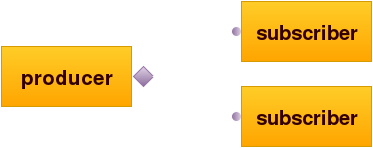

The diagram above was exported from draw.io. Its source (the exported page's mxGraphModel, read from the mxfile embedded in the PNG):
<mxGraphModel dx="1434" dy="733" grid="1" gridSize="10" guides="1" tooltips="1" connect="1" arrows="1" fold="1" page="1" pageScale="1" pageWidth="826" pageHeight="1169" background="#ffffff" math="0" shadow="0">
  <root>
    <mxCell id="0" />
    <mxCell id="1" parent="0" />
    <mxCell id="2" value="" style="shape=lollipop;direction=south;html=1;fontSize=25;fontColor=#CCCCCC;plain-purple;strokeColor=#FFFFFF;" vertex="1" parent="1">
      <mxGeometry x="328" y="95" width="30" height="10" as="geometry" />
    </mxCell>
    <mxCell id="3" value="" style="shape=lollipop;direction=south;html=1;fontSize=25;fontColor=#CCCCCC;plain-purple;strokeColor=#FFFFFF;" vertex="1" parent="1">
      <mxGeometry x="328" y="180" width="30" height="10" as="geometry" />
    </mxCell>
    <mxCell id="4" style="edgeStyle=orthogonalEdgeStyle;rounded=0;html=1;exitX=1;exitY=0.5;entryX=0.5;entryY=1;entryPerimeter=0;jettySize=auto;orthogonalLoop=1;fontSize=25;fontColor=#CCCCCC;fillColor=#ffffff;strokeColor=#FFFFFF;" edge="1" source="5" target="2" parent="1">
      <mxGeometry x="270" y="100" as="geometry" />
    </mxCell>
    <mxCell id="5" value="" style="rhombus;whiteSpace=wrap;html=1;fontSize=25;fontColor=#CCCCCC;plain-purple" vertex="1" parent="1">
      <mxGeometry x="250" y="135" width="20" height="20" as="geometry" />
    </mxCell>
    <mxCell id="6" value="&lt;font style=&quot;font-size: 20px&quot; color=&quot;#330000&quot;&gt;&lt;b&gt;subscriber&lt;/b&gt;&lt;/font&gt;" style="whiteSpace=wrap;html=1;fontSize=25;fontColor=#CCCCCC;plain-orange" vertex="1" parent="1">
      <mxGeometry x="358" y="70" width="130" height="60" as="geometry" />
    </mxCell>
    <mxCell id="7" value="&lt;font style=&quot;font-size: 21px&quot;&gt;&lt;b&gt;&lt;font color=&quot;#330000&quot;&gt;producer&lt;/font&gt;&lt;/b&gt;&lt;/font&gt;" style="whiteSpace=wrap;html=1;fontSize=25;fontColor=#CCCCCC;plain-orange" vertex="1" parent="1">
      <mxGeometry x="118" y="115" width="130" height="60" as="geometry" />
    </mxCell>
    <mxCell id="8" value="&lt;font style=&quot;font-size: 20px&quot; color=&quot;#330000&quot;&gt;&lt;b&gt;subscriber&lt;/b&gt;&lt;/font&gt;" style="whiteSpace=wrap;html=1;fontSize=25;fontColor=#CCCCCC;plain-orange" vertex="1" parent="1">
      <mxGeometry x="358" y="155" width="130" height="60" as="geometry" />
    </mxCell>
    <mxCell id="9" style="edgeStyle=orthogonalEdgeStyle;rounded=0;html=1;exitX=1;exitY=0.5;jettySize=auto;orthogonalLoop=1;fontSize=25;fontColor=#CCCCCC;fillColor=#ffffff;strokeColor=#FFFFFF;" edge="1" parent="1">
      <mxGeometry x="279" y="110" as="geometry">
        <mxPoint x="269" y="145" as="sourcePoint" />
        <mxPoint x="330" y="185" as="targetPoint" />
        <Array as="points">
          <mxPoint x="299" y="145" />
          <mxPoint x="299" y="185" />
        </Array>
      </mxGeometry>
    </mxCell>
  </root>
</mxGraphModel>